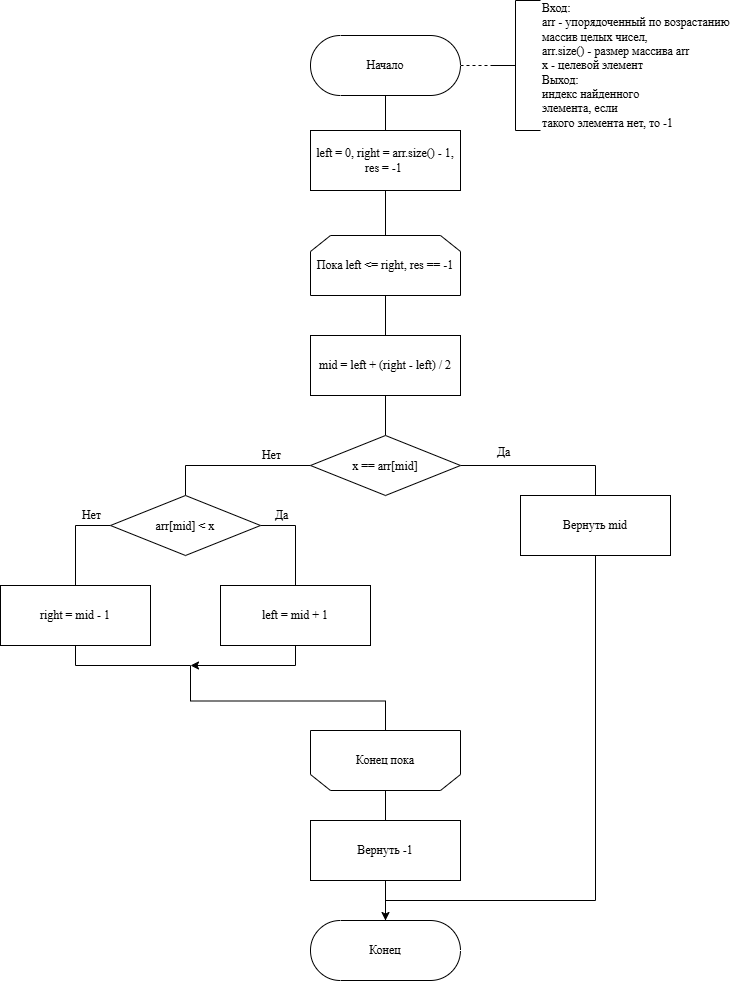

The diagram above was exported from draw.io. Its source (the exported page's mxGraphModel, read from the mxfile embedded in the PNG):
<mxGraphModel dx="1771" dy="1022" grid="1" gridSize="10" guides="1" tooltips="1" connect="1" arrows="1" fold="1" page="1" pageScale="1" pageWidth="827" pageHeight="1169" math="0" shadow="0">
  <root>
    <mxCell id="0" />
    <mxCell id="1" parent="0" />
    <mxCell id="VO8D1JTsu_gKGRDSQLfc-33" edge="1" parent="1" source="VO8D1JTsu_gKGRDSQLfc-34" style="edgeStyle=orthogonalEdgeStyle;rounded=0;orthogonalLoop=1;jettySize=auto;html=1;exitX=0.5;exitY=0.5;exitDx=0;exitDy=30;exitPerimeter=0;entryX=0.5;entryY=0;entryDx=0;entryDy=0;endArrow=none;endFill=0;" target="VO8D1JTsu_gKGRDSQLfc-38">
      <mxGeometry relative="1" as="geometry" />
    </mxCell>
    <mxCell id="VO8D1JTsu_gKGRDSQLfc-34" parent="1" style="html=1;dashed=0;whiteSpace=wrap;shape=mxgraph.dfd.start" value="&lt;font face=&quot;Times New Roman&quot;&gt;Начало&lt;/font&gt;" vertex="1">
      <mxGeometry height="60" width="150" x="660" y="115" as="geometry" />
    </mxCell>
    <mxCell id="VO8D1JTsu_gKGRDSQLfc-35" parent="1" style="strokeWidth=1;html=1;shape=mxgraph.flowchart.annotation_2;align=left;labelPosition=right;pointerEvents=1;" value="&lt;font face=&quot;Times New Roman&quot;&gt;Вход:&lt;/font&gt;&lt;div&gt;&lt;font face=&quot;Times New Roman&quot;&gt;arr - упорядоченный по возрастанию&lt;/font&gt;&lt;/div&gt;&lt;div&gt;&lt;font face=&quot;Times New Roman&quot;&gt;массив целых чисел,&lt;/font&gt;&lt;/div&gt;&lt;div&gt;&lt;font face=&quot;Times New Roman&quot;&gt;arr.size() - размер массива arr&lt;/font&gt;&lt;/div&gt;&lt;div&gt;&lt;font face=&quot;Times New Roman&quot;&gt;x - целевой элемент&lt;/font&gt;&lt;/div&gt;&lt;div&gt;&lt;font face=&quot;Times New Roman&quot;&gt;Выход:&lt;/font&gt;&lt;/div&gt;&lt;div&gt;&lt;font face=&quot;Times New Roman&quot;&gt;индекс найденного&lt;/font&gt;&lt;/div&gt;&lt;div&gt;&lt;font face=&quot;Times New Roman&quot;&gt;элемента, если&lt;/font&gt;&lt;/div&gt;&lt;div&gt;&lt;font face=&quot;Times New Roman&quot;&gt;такого элемента нет, то -1&lt;/font&gt;&lt;/div&gt;" vertex="1">
      <mxGeometry height="130" width="50" x="840" y="80" as="geometry" />
    </mxCell>
    <mxCell id="VO8D1JTsu_gKGRDSQLfc-36" edge="1" parent="1" source="VO8D1JTsu_gKGRDSQLfc-34" style="endArrow=none;dashed=1;html=1;rounded=0;entryX=0;entryY=0.5;entryDx=0;entryDy=0;entryPerimeter=0;exitX=1;exitY=0.5;exitDx=0;exitDy=0;exitPerimeter=0;" target="VO8D1JTsu_gKGRDSQLfc-35" value="">
      <mxGeometry height="50" relative="1" width="50" as="geometry">
        <mxPoint x="1000" y="455" as="sourcePoint" />
        <mxPoint x="1050" y="405" as="targetPoint" />
      </mxGeometry>
    </mxCell>
    <mxCell id="VO8D1JTsu_gKGRDSQLfc-37" edge="1" parent="1" source="VO8D1JTsu_gKGRDSQLfc-38" style="edgeStyle=orthogonalEdgeStyle;rounded=0;orthogonalLoop=1;jettySize=auto;html=1;exitX=0.5;exitY=1;exitDx=0;exitDy=0;entryX=0.5;entryY=0;entryDx=0;entryDy=0;endArrow=none;endFill=0;" target="VO8D1JTsu_gKGRDSQLfc-40">
      <mxGeometry relative="1" as="geometry" />
    </mxCell>
    <mxCell id="VO8D1JTsu_gKGRDSQLfc-38" parent="1" style="rounded=0;whiteSpace=wrap;html=1;" value="&lt;font face=&quot;Times New Roman&quot;&gt;left = 0, right = arr.size() - 1, res = -1&amp;nbsp;&lt;/font&gt;" vertex="1">
      <mxGeometry height="60" width="150" x="660" y="210" as="geometry" />
    </mxCell>
    <mxCell id="VO8D1JTsu_gKGRDSQLfc-39" edge="1" parent="1" source="VO8D1JTsu_gKGRDSQLfc-40" style="edgeStyle=orthogonalEdgeStyle;rounded=0;orthogonalLoop=1;jettySize=auto;html=1;exitX=0.5;exitY=1;exitDx=0;exitDy=0;endArrow=none;endFill=0;" target="VO8D1JTsu_gKGRDSQLfc-44">
      <mxGeometry relative="1" as="geometry" />
    </mxCell>
    <mxCell id="VO8D1JTsu_gKGRDSQLfc-40" parent="1" style="shape=loopLimit;whiteSpace=wrap;html=1;" value="&lt;font face=&quot;Times New Roman&quot;&gt;Пока left &amp;lt;= right, res == -1&lt;/font&gt;" vertex="1">
      <mxGeometry height="60" width="150" x="660" y="315" as="geometry" />
    </mxCell>
    <mxCell id="VO8D1JTsu_gKGRDSQLfc-41" edge="1" parent="1" source="VO8D1JTsu_gKGRDSQLfc-42" style="edgeStyle=orthogonalEdgeStyle;rounded=0;orthogonalLoop=1;jettySize=auto;html=1;exitX=0.5;exitY=0;exitDx=0;exitDy=0;entryX=0.5;entryY=0;entryDx=0;entryDy=0;endArrow=none;endFill=0;" target="VO8D1JTsu_gKGRDSQLfc-62">
      <mxGeometry relative="1" as="geometry" />
    </mxCell>
    <mxCell id="pNQtNEdkOZ6knyF44jib-1" edge="1" parent="1" source="VO8D1JTsu_gKGRDSQLfc-42" style="edgeStyle=orthogonalEdgeStyle;rounded=0;orthogonalLoop=1;jettySize=auto;html=1;exitX=0.5;exitY=1;exitDx=0;exitDy=0;endArrow=none;endFill=0;">
      <mxGeometry relative="1" x="0.0039" as="geometry">
        <mxPoint x="540" y="750" as="targetPoint" />
      </mxGeometry>
    </mxCell>
    <mxCell id="VO8D1JTsu_gKGRDSQLfc-42" parent="1" style="shape=loopLimit;whiteSpace=wrap;html=1;flipV=1;legacyAnchorPoints=0;" value="&lt;font face=&quot;Times New Roman&quot;&gt;Конец пока&lt;/font&gt;" vertex="1">
      <mxGeometry height="60" width="150" x="660" y="810" as="geometry" />
    </mxCell>
    <mxCell id="VO8D1JTsu_gKGRDSQLfc-43" edge="1" parent="1" source="VO8D1JTsu_gKGRDSQLfc-44" style="edgeStyle=orthogonalEdgeStyle;rounded=0;orthogonalLoop=1;jettySize=auto;html=1;exitX=0.5;exitY=1;exitDx=0;exitDy=0;entryX=0.5;entryY=0;entryDx=0;entryDy=0;endArrow=none;endFill=0;" target="VO8D1JTsu_gKGRDSQLfc-49">
      <mxGeometry relative="1" as="geometry" />
    </mxCell>
    <mxCell id="VO8D1JTsu_gKGRDSQLfc-44" parent="1" style="rounded=0;whiteSpace=wrap;html=1;" value="&lt;font face=&quot;Times New Roman&quot;&gt;mid = left + (right - left) / 2&lt;/font&gt;" vertex="1">
      <mxGeometry height="60" width="150" x="660" y="415" as="geometry" />
    </mxCell>
    <mxCell id="VO8D1JTsu_gKGRDSQLfc-45" edge="1" parent="1" source="VO8D1JTsu_gKGRDSQLfc-49" style="edgeStyle=orthogonalEdgeStyle;rounded=0;orthogonalLoop=1;jettySize=auto;html=1;exitX=1;exitY=0.5;exitDx=0;exitDy=0;entryX=0.5;entryY=0;entryDx=0;entryDy=0;endArrow=none;endFill=0;" target="VO8D1JTsu_gKGRDSQLfc-51">
      <mxGeometry relative="1" as="geometry" />
    </mxCell>
    <mxCell id="VO8D1JTsu_gKGRDSQLfc-46" connectable="0" parent="VO8D1JTsu_gKGRDSQLfc-45" style="edgeLabel;html=1;align=center;verticalAlign=middle;resizable=0;points=[];" value="&lt;br&gt;&lt;div&gt;&lt;font face=&quot;Times New Roman&quot;&gt;&lt;span style=&quot;font-size: 12px;&quot;&gt;Да&lt;/span&gt;&lt;/font&gt;&lt;/div&gt;" vertex="1">
      <mxGeometry relative="1" x="-0.404" y="3" as="geometry">
        <mxPoint x="-7" y="-17" as="offset" />
      </mxGeometry>
    </mxCell>
    <mxCell id="VO8D1JTsu_gKGRDSQLfc-47" edge="1" parent="1" source="VO8D1JTsu_gKGRDSQLfc-49" style="edgeStyle=orthogonalEdgeStyle;rounded=0;orthogonalLoop=1;jettySize=auto;html=1;exitX=0;exitY=0.5;exitDx=0;exitDy=0;entryX=0.5;entryY=0;entryDx=0;entryDy=0;endArrow=none;endFill=0;" target="VO8D1JTsu_gKGRDSQLfc-56">
      <mxGeometry relative="1" as="geometry" />
    </mxCell>
    <mxCell id="VO8D1JTsu_gKGRDSQLfc-48" connectable="0" parent="VO8D1JTsu_gKGRDSQLfc-47" style="edgeLabel;html=1;align=center;verticalAlign=middle;resizable=0;points=[];" value="&lt;font face=&quot;Times New Roman&quot; style=&quot;font-size: 12px;&quot;&gt;Нет&lt;/font&gt;" vertex="1">
      <mxGeometry relative="1" x="0.0353" y="-2" as="geometry">
        <mxPoint x="40" y="-8" as="offset" />
      </mxGeometry>
    </mxCell>
    <mxCell id="VO8D1JTsu_gKGRDSQLfc-49" parent="1" style="rhombus;whiteSpace=wrap;html=1;shapeInside=1;" value="&lt;font face=&quot;Times New Roman&quot;&gt;x == arr[mid]&lt;/font&gt;" vertex="1">
      <mxGeometry height="60" width="150" x="660" y="515" as="geometry" />
    </mxCell>
    <mxCell id="VO8D1JTsu_gKGRDSQLfc-51" parent="1" style="rounded=0;whiteSpace=wrap;html=1;" value="&lt;font face=&quot;Times New Roman&quot;&gt;Вернуть mid&lt;/font&gt;" vertex="1">
      <mxGeometry height="60" width="150" x="870" y="575" as="geometry" />
    </mxCell>
    <mxCell id="VO8D1JTsu_gKGRDSQLfc-52" edge="1" parent="1" source="VO8D1JTsu_gKGRDSQLfc-56" style="edgeStyle=orthogonalEdgeStyle;rounded=0;orthogonalLoop=1;jettySize=auto;html=1;exitX=1;exitY=0.5;exitDx=0;exitDy=0;entryX=0.5;entryY=0;entryDx=0;entryDy=0;endArrow=none;endFill=0;" target="VO8D1JTsu_gKGRDSQLfc-58">
      <mxGeometry relative="1" as="geometry" />
    </mxCell>
    <mxCell id="VO8D1JTsu_gKGRDSQLfc-53" connectable="0" parent="VO8D1JTsu_gKGRDSQLfc-52" style="edgeLabel;html=1;align=center;verticalAlign=middle;resizable=0;points=[];" value="&lt;font face=&quot;Times New Roman&quot; style=&quot;font-size: 12px;&quot;&gt;Да&lt;/font&gt;" vertex="1">
      <mxGeometry relative="1" x="-0.024" y="-1" as="geometry">
        <mxPoint x="-14" y="-21" as="offset" />
      </mxGeometry>
    </mxCell>
    <mxCell id="VO8D1JTsu_gKGRDSQLfc-54" edge="1" parent="1" source="VO8D1JTsu_gKGRDSQLfc-56" style="edgeStyle=orthogonalEdgeStyle;rounded=0;orthogonalLoop=1;jettySize=auto;html=1;exitX=0;exitY=0.5;exitDx=0;exitDy=0;entryX=0.5;entryY=0;entryDx=0;entryDy=0;endArrow=none;endFill=0;" target="VO8D1JTsu_gKGRDSQLfc-60">
      <mxGeometry relative="1" as="geometry" />
    </mxCell>
    <mxCell id="VO8D1JTsu_gKGRDSQLfc-55" connectable="0" parent="VO8D1JTsu_gKGRDSQLfc-54" style="edgeLabel;html=1;align=center;verticalAlign=middle;resizable=0;points=[];" value="&lt;font face=&quot;Times New Roman&quot; style=&quot;font-size: 12px;&quot;&gt;Нет&lt;/font&gt;" vertex="1">
      <mxGeometry relative="1" x="0.1939" y="3" as="geometry">
        <mxPoint x="12" y="-32" as="offset" />
      </mxGeometry>
    </mxCell>
    <mxCell id="VO8D1JTsu_gKGRDSQLfc-56" parent="1" style="rhombus;whiteSpace=wrap;html=1;shapeInside=1;" value="&lt;font face=&quot;Times New Roman&quot;&gt;arr[mid] &amp;lt; x&lt;/font&gt;" vertex="1">
      <mxGeometry height="60" width="150" x="460" y="575" as="geometry" />
    </mxCell>
    <mxCell id="VO8D1JTsu_gKGRDSQLfc-57" edge="1" parent="1" source="VO8D1JTsu_gKGRDSQLfc-58" style="edgeStyle=orthogonalEdgeStyle;rounded=0;orthogonalLoop=1;jettySize=auto;html=1;exitX=0.5;exitY=1;exitDx=0;exitDy=0;endArrow=classic;endFill=1;">
      <mxGeometry relative="1" as="geometry">
        <Array as="points">
          <mxPoint x="644.97" y="745" />
        </Array>
        <mxPoint x="540" y="745" as="targetPoint" />
      </mxGeometry>
    </mxCell>
    <mxCell id="VO8D1JTsu_gKGRDSQLfc-58" parent="1" style="rounded=0;whiteSpace=wrap;html=1;" value="&lt;font face=&quot;Times New Roman&quot;&gt;left = mid + 1&lt;/font&gt;" vertex="1">
      <mxGeometry height="60" width="150" x="570" y="665" as="geometry" />
    </mxCell>
    <mxCell id="VO8D1JTsu_gKGRDSQLfc-59" edge="1" parent="1" source="VO8D1JTsu_gKGRDSQLfc-60" style="edgeStyle=orthogonalEdgeStyle;rounded=0;orthogonalLoop=1;jettySize=auto;html=1;exitX=0.5;exitY=1;exitDx=0;exitDy=0;endArrow=none;endFill=0;">
      <mxGeometry relative="1" x="0.0065" as="geometry">
        <mxPoint x="540" y="765" as="targetPoint" />
      </mxGeometry>
    </mxCell>
    <mxCell id="VO8D1JTsu_gKGRDSQLfc-60" parent="1" style="rounded=0;whiteSpace=wrap;html=1;" value="&lt;span style=&quot;font-family: &amp;quot;Times New Roman&amp;quot;;&quot;&gt;right = mid - 1&lt;/span&gt;" vertex="1">
      <mxGeometry height="60" width="150" x="350" y="665" as="geometry" />
    </mxCell>
    <mxCell id="VO8D1JTsu_gKGRDSQLfc-62" parent="1" style="rounded=0;whiteSpace=wrap;html=1;" value="&lt;font face=&quot;Times New Roman&quot;&gt;Вернуть -1&lt;/font&gt;" vertex="1">
      <mxGeometry height="60" width="150" x="660" y="900" as="geometry" />
    </mxCell>
    <mxCell id="VO8D1JTsu_gKGRDSQLfc-63" parent="1" style="html=1;dashed=0;whiteSpace=wrap;shape=mxgraph.dfd.start" value="&lt;font face=&quot;Times New Roman&quot;&gt;Конец&lt;/font&gt;" vertex="1">
      <mxGeometry height="60" width="150" x="660" y="1000" as="geometry" />
    </mxCell>
    <mxCell id="VO8D1JTsu_gKGRDSQLfc-64" edge="1" parent="1" source="VO8D1JTsu_gKGRDSQLfc-62" style="edgeStyle=orthogonalEdgeStyle;rounded=0;orthogonalLoop=1;jettySize=auto;html=1;exitX=0.5;exitY=1;exitDx=0;exitDy=0;entryX=0.5;entryY=0.5;entryDx=0;entryDy=-30;entryPerimeter=0;endArrow=none;endFill=0;" target="VO8D1JTsu_gKGRDSQLfc-63">
      <mxGeometry relative="1" as="geometry" />
    </mxCell>
    <mxCell id="lgQ1bcnwhxTGQdvLxCPV-4" edge="1" parent="1" source="VO8D1JTsu_gKGRDSQLfc-51" style="edgeStyle=orthogonalEdgeStyle;rounded=0;orthogonalLoop=1;jettySize=auto;html=1;exitX=0.5;exitY=1;exitDx=0;exitDy=0;entryX=0.5;entryY=0.5;entryDx=0;entryDy=-30;entryPerimeter=0;" target="VO8D1JTsu_gKGRDSQLfc-63">
      <mxGeometry relative="1" as="geometry">
        <Array as="points">
          <mxPoint x="945" y="980" />
          <mxPoint x="735" y="980" />
        </Array>
      </mxGeometry>
    </mxCell>
  </root>
</mxGraphModel>